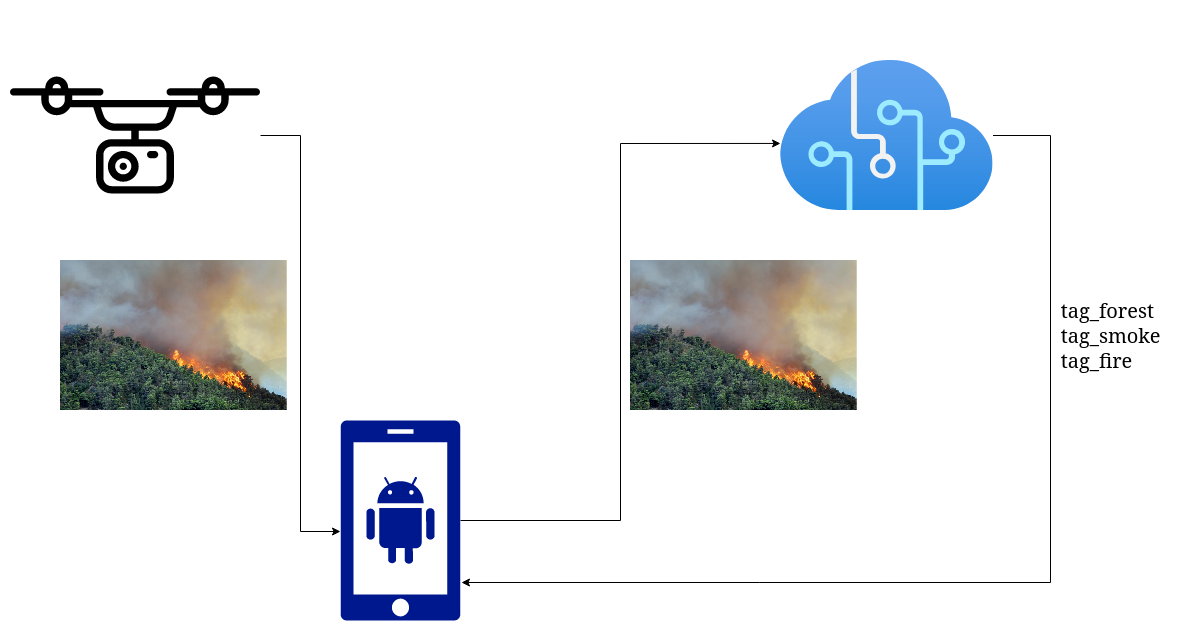

The diagram above was exported from draw.io. Its source (the exported page's mxGraphModel, read from the mxfile embedded in the PNG):
<mxGraphModel dx="4893" dy="780" grid="1" gridSize="10" guides="1" tooltips="1" connect="1" arrows="1" fold="1" page="1" pageScale="1" pageWidth="1654" pageHeight="1169" math="0" shadow="0">
  <root>
    <mxCell id="0" />
    <mxCell id="1" parent="0" />
    <mxCell id="DSIbcc9kHlJsSvcJtBJx-2" style="edgeStyle=orthogonalEdgeStyle;rounded=0;orthogonalLoop=1;jettySize=auto;html=1;entryX=0;entryY=0.555;entryDx=0;entryDy=0;entryPerimeter=0;" edge="1" parent="1" source="DSIbcc9kHlJsSvcJtBJx-1" target="DSIbcc9kHlJsSvcJtBJx-3">
      <mxGeometry relative="1" as="geometry">
        <mxPoint x="-2690" y="470" as="targetPoint" />
      </mxGeometry>
    </mxCell>
    <mxCell id="DSIbcc9kHlJsSvcJtBJx-1" value="" style="shape=image;verticalLabelPosition=bottom;labelBackgroundColor=default;verticalAlign=top;aspect=fixed;imageAspect=0;image=data:image/svg+xml,(base64 omitted: 3700 chars);" vertex="1" parent="1">
      <mxGeometry x="-2900" y="90" width="250" height="250" as="geometry" />
    </mxCell>
    <mxCell id="DSIbcc9kHlJsSvcJtBJx-5" style="edgeStyle=orthogonalEdgeStyle;rounded=0;orthogonalLoop=1;jettySize=auto;html=1;entryX=0;entryY=0.553;entryDx=0;entryDy=0;entryPerimeter=0;" edge="1" parent="1" source="DSIbcc9kHlJsSvcJtBJx-3" target="DSIbcc9kHlJsSvcJtBJx-4">
      <mxGeometry relative="1" as="geometry" />
    </mxCell>
    <mxCell id="DSIbcc9kHlJsSvcJtBJx-3" value="" style="sketch=0;aspect=fixed;pointerEvents=1;shadow=0;dashed=0;html=1;strokeColor=none;labelPosition=center;verticalLabelPosition=bottom;verticalAlign=top;align=center;fillColor=#00188D;shape=mxgraph.mscae.enterprise.android_phone" vertex="1" parent="1">
      <mxGeometry x="-2570" y="500" width="120" height="200" as="geometry" />
    </mxCell>
    <mxCell id="DSIbcc9kHlJsSvcJtBJx-7" style="edgeStyle=orthogonalEdgeStyle;rounded=0;orthogonalLoop=1;jettySize=auto;html=1;entryX=1.008;entryY=0.81;entryDx=0;entryDy=0;entryPerimeter=0;" edge="1" parent="1" source="DSIbcc9kHlJsSvcJtBJx-4" target="DSIbcc9kHlJsSvcJtBJx-3">
      <mxGeometry relative="1" as="geometry">
        <Array as="points">
          <mxPoint x="-1860" y="215" />
          <mxPoint x="-1860" y="662" />
        </Array>
      </mxGeometry>
    </mxCell>
    <mxCell id="DSIbcc9kHlJsSvcJtBJx-4" value="" style="aspect=fixed;html=1;points=[];align=center;image;fontSize=12;image=img/lib/azure2/ai_machine_learning/Cognitive_Services.svg;" vertex="1" parent="1">
      <mxGeometry x="-2130" y="140" width="212.5" height="150" as="geometry" />
    </mxCell>
    <mxCell id="DSIbcc9kHlJsSvcJtBJx-8" value="&lt;div align=&quot;left&quot;&gt;&lt;font style=&quot;font-size: 20px&quot; face=&quot;Tahoma&quot;&gt;tag_forest&lt;/font&gt;&lt;br&gt;&lt;font style=&quot;font-size: 20px&quot; face=&quot;Tahoma&quot;&gt;tag_smoke&lt;/font&gt;&lt;br&gt;&lt;font style=&quot;font-size: 20px&quot; face=&quot;Tahoma&quot;&gt;tag_fire&lt;/font&gt;&lt;br&gt;&lt;/div&gt;" style="text;html=1;align=center;verticalAlign=middle;resizable=0;points=[];autosize=1;strokeColor=none;fillColor=none;" vertex="1" parent="1">
      <mxGeometry x="-1860" y="385" width="120" height="60" as="geometry" />
    </mxCell>
    <mxCell id="DSIbcc9kHlJsSvcJtBJx-10" value="" style="shape=image;verticalLabelPosition=bottom;labelBackgroundColor=default;verticalAlign=top;aspect=fixed;imageAspect=0;image=https://followgreenliving.com/wp-content/uploads/2014/06/Forest-Fire.jpg;" vertex="1" parent="1">
      <mxGeometry x="-2850" y="340" width="226.74" height="150" as="geometry" />
    </mxCell>
    <mxCell id="DSIbcc9kHlJsSvcJtBJx-11" value="" style="shape=image;verticalLabelPosition=bottom;labelBackgroundColor=default;verticalAlign=top;aspect=fixed;imageAspect=0;image=https://followgreenliving.com/wp-content/uploads/2014/06/Forest-Fire.jpg;" vertex="1" parent="1">
      <mxGeometry x="-2280" y="340" width="226.74" height="150" as="geometry" />
    </mxCell>
  </root>
</mxGraphModel>